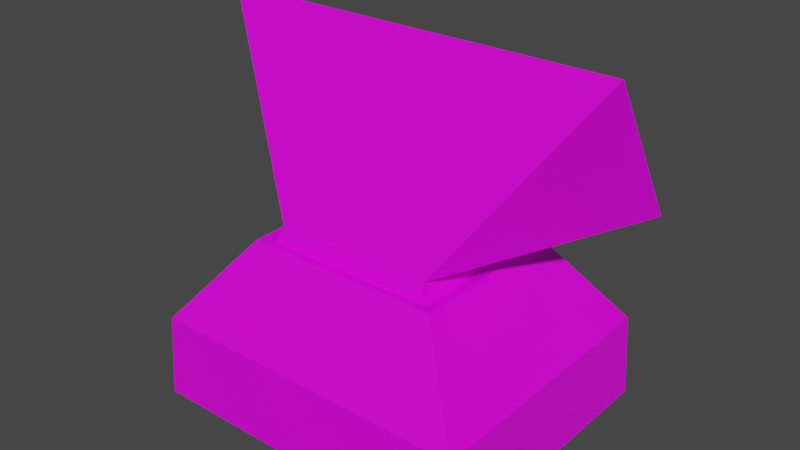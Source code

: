 # Source: vent2.blend  (saved by Blender 2.93.21; exported with 4.5.12 LTS)
import bpy
from mathutils import Matrix  # noqa: F401  (used for matrix-valued properties, if any)

bpy.ops.wm.read_factory_settings(use_empty=True)
scene = bpy.context.scene
scene.name = 'Scene'

# ---- collections
col_collection = bpy.data.collections.new('Collection'); scene.collection.children.link(col_collection)

# ---- images (referenced by path relative to the original .blend; pixels are not part of the script)
import os
ASSET_DIR = os.environ.get("B2B_ASSET_DIR", "")  # directory of the original .blend (textures are referenced by path, not embedded)
HERE = os.path.dirname(os.path.abspath(__file__))  # packed textures are extracted next to this script under _unpacked/

def load_image(name, relpath, width, height, colorspace="sRGB"):
    """Load a texture the original file referenced (path relative to the .blend, or extracted next to this script)."""
    p = next((c for c in (os.path.join(HERE, relpath), os.path.join(ASSET_DIR, relpath)) if relpath and os.path.exists(c)), "")
    if p:
        img = bpy.data.images.load(p, check_existing=True)
        img.name = name
    else:  # same state as the original file: an image datablock whose file is absent (Cycles renders it pink)
        img = bpy.data.images.new(name, width, height)
        img.source = "FILE"
        img.filepath = "//" + (relpath or name)
    img.colorspace_settings.name = colorspace
    return img
img_clean_metal_jpg = load_image('clean_metal.jpg', 'clean_metal.jpg', 1024, 1024, 'sRGB')

# ---- materials (node trees are filled in below, after node groups)
mat_material = bpy.data.materials.new('Material')
mat_material.alpha_threshold = 0.0
mat_material.use_transparent_shadow = False
mat_material.line_color = (0.0, 0.0, 0.0, 1.0)

# ---- material node trees
mat_material.use_nodes = True; mat_material.node_tree.nodes.clear()
_N = mat_material.node_tree.nodes; _L = mat_material.node_tree.links
n0 = _N.new('ShaderNodeOutputMaterial'); n0.name = 'Material Output'; n0.location = (300, 300)
n1 = _N.new('ShaderNodeBsdfPrincipled'); n1.name = 'Principled BSDF'; n1.location = (10, 300)
n1.distribution = 'GGX'
n1.subsurface_method = 'BURLEY'
n1.inputs[2].default_value = 0.4
n1.inputs[3].default_value = 1.45
n1.inputs[27].default_value = (0.0, 0.0, 0.0, 1.0)
n1.inputs[28].default_value = 1.0
n2 = _N.new('ShaderNodeTexImage'); n2.name = 'Image Texture'; n2.location = (-627, 191)
n2.image = img_clean_metal_jpg
_L.new(n1.outputs[0], n0.inputs[0])
_L.new(n2.outputs[0], n1.inputs[0])
n0.is_active_output = True

# ---- world
world_world = bpy.data.worlds.new('World'); scene.world = world_world
world_world.use_nodes = True; world_world.node_tree.nodes.clear()
_N = world_world.node_tree.nodes; _L = world_world.node_tree.links
n0 = _N.new('ShaderNodeOutputWorld'); n0.name = 'World Output'; n0.location = (300, 300)
n1 = _N.new('ShaderNodeBackground'); n1.name = 'Background'; n1.location = (10, 300)
n1.inputs[0].default_value = (0.05088, 0.05088, 0.05088, 1.0)
_L.new(n1.outputs[0], n0.inputs[0])
n0.is_active_output = True
world_world.color = (0.05088, 0.05088, 0.05088)
world_world.use_sun_shadow = False
world_world.sun_shadow_jitter_overblur = 0.0

# ---- meshes
me_cube = bpy.data.meshes.new('Cube')
me_cube.from_pydata([(-0.3332, 0.2783, 0.004658), (-0.3332, -0.2783, 0.004658), (0.0929, -0.07759, 0.358), (-0.0929, -0.07759, 0.358), (0.0929, 0.07759, 0.358), (-0.0929, 0.07759, 0.358), (0.1707, -0.1426, 0.3286), (-0.1707, -0.1426, 0.3286), (0.1707, 0.1426, 0.3286), (-0.1707, 0.1426, 0.3286), (-0.2644, 0.2208, 0.003056), (0.2644, -0.2208, 0.003056), (0.3332, -0.2783, 0.004658), (0.2644, 0.2208, 0.003056), (0.3332, 0.2783, 0.004658), (-0.2644, -0.2208, 0.003056), (0.1587, -0.1325, 0.3622), (-0.1587, -0.1325, 0.3622), (0.1587, 0.1325, 0.3622), (-0.1587, 0.1325, 0.3622), (0.3257, 0.272, 0.169), (0.1965, 0.1642, 0.3345), (0.1965, -0.1642, 0.3345), (0.3257, -0.272, 0.169), (-0.3257, -0.272, 0.169), (-0.1965, -0.1642, 0.3345), (-0.1965, 0.1642, 0.3345), (-0.3257, 0.272, 0.169), (0.0929, -0.07759, 0.3188), (-0.0929, -0.07759, 0.3188), (0.0929, 0.07759, 0.3188), (-0.0929, 0.07759, 0.3188), (0.4047, 0.01661, 0.7244), (-0.4047, 0.01661, 0.7244), (0.4047, 0.1922, 0.4371), (-0.4047, 0.1922, 0.4371), (0.3557, 0.03564, 0.717), (-0.3557, 0.03564, 0.717), (0.3557, 0.1731, 0.4445), (-0.3557, 0.1731, 0.4445), (0.3614, 0.05646, 0.6255), (0.2132, 0.07114, 0.6984), (-0.2132, 0.07114, 0.6984), (-0.3614, 0.05646, 0.6255), (0.3614, 0.08827, 0.5256), (0.2132, 0.1029, 0.5985), (-0.2132, 0.1029, 0.5985), (-0.3614, 0.08827, 0.5256), (0.3614, 0.1388, 0.4419), (0.2132, 0.1535, 0.5147), (-0.2132, 0.1535, 0.5147), (-0.3614, 0.1388, 0.4419)], [], [(28, 30, 31, 29), (5, 3, 29, 31), (20, 23, 12, 14), (8, 6, 22, 21), (9, 8, 21, 26), (13, 10, 0, 14), (2, 28, 29, 3, 37, 36), (19, 17, 33, 35), (3, 5, 39, 37), (4, 5, 31, 30), (2, 4, 30, 28), (15, 11, 12, 1), (7, 6, 16, 32, 33, 17), (11, 13, 14, 12), (24, 27, 0, 1), (23, 24, 1, 12), (6, 8, 18, 16), (9, 7, 17, 19), (8, 9, 19, 18), (23, 20, 21, 22), (27, 24, 25, 26), (24, 23, 22, 25), (20, 27, 26, 21), (7, 9, 26, 25), (6, 7, 25, 22), (27, 20, 14, 0), (10, 15, 1, 0), (36, 37, 33, 32), (38, 36, 32, 34), (37, 39, 35, 33), (39, 38, 34, 35), (5, 4, 38, 39), (4, 2, 36, 38), (18, 19, 35, 34), (16, 18, 34, 32), (40, 43, 42, 41), (44, 47, 46, 45), (48, 51, 50, 49)])
_uv = me_cube.uv_layers.new(name='UVMap')
_uv.uv.foreach_set('vector', [0.4479, 0.5633, 0.437, 0.5633, 0.437, 0.504, 0.4479, 0.504, 0.765, 0.5471, 0.7841, 0.5518, 0.7825, 0.6112, 0.7635, 0.6064, 0.4512, 0.2539, 0.5198, 0.2537, 0.5198, 0.5038, 0.4512, 0.5039, 0.4479, 0.621, 0.4479, 0.5121, 0.4509, 0.504, 0.4509, 0.6294, 0.568, 0.6211, 0.568, 0.5121, 0.571, 0.5039, 0.571, 0.6293, 0.22, 0.6387, 0.22, 0.8074, 0.2159, 0.8294, 0.2159, 0.6168, 0.2672, 0.5571, 0.2672, 0.6168, 0.248, 0.6168, 0.248, 0.5571, 0.221, 0.01149, 0.2942, 0.01149, 0.6604, 0.06153, 0.6929, 0.05134, 0.6929, 0.6018, 0.657, 0.1737, 0.7841, 0.5518, 0.765, 0.5471, 0.7564, 0.409, 0.7841, 0.0, 0.4943, 0.647, 0.4943, 0.5877, 0.5135, 0.5877, 0.5135, 0.647, 0.7564, 0.05939, 0.7373, 0.06413, 0.7358, 0.004741, 0.7548, 0.0, 0.2509, 0.8074, 0.2509, 0.6387, 0.2549, 0.6168, 0.2549, 0.8294, 0.3234, 0.0, 0.3585, 0.0, 0.3573, 0.05112, 0.3826, 0.6041, 0.2993, 0.6041, 0.3246, 0.05112, 0.2509, 0.6387, 0.22, 0.6387, 0.2159, 0.6168, 0.2549, 0.6168, 0.5198, 0.2537, 0.5884, 0.2539, 0.5884, 0.5039, 0.5198, 0.5038, 0.5884, 0.2538, 0.657, 0.2538, 0.657, 0.503, 0.5884, 0.503, 0.7283, 0.6018, 0.6933, 0.5908, 0.6962, 0.5403, 0.7287, 0.5504, 0.6575, 0.01096, 0.6924, 0.0, 0.6929, 0.05134, 0.6604, 0.06153, 0.2752, 0.6046, 0.24, 0.6046, 0.2413, 0.5533, 0.2739, 0.5533, 0.5198, 0.2537, 0.4512, 0.2539, 0.4651, 8.392e-05, 0.5055, 0.0, 0.5884, 0.2539, 0.5198, 0.2537, 0.5341, 0.0, 0.5746, 8.392e-05, 0.657, 0.2538, 0.5884, 0.2538, 0.6025, 0.0, 0.643, 0.0, 0.4512, 0.2536, 0.3826, 0.2536, 0.3967, 0.0, 0.4371, 0.0, 0.571, 0.6212, 0.571, 0.5123, 0.574, 0.5039, 0.574, 0.6293, 0.574, 0.6211, 0.574, 0.5121, 0.5769, 0.5039, 0.5769, 0.6293, 0.3826, 0.2536, 0.4512, 0.2536, 0.4512, 0.504, 0.3826, 0.504, 0.22, 0.8074, 0.2509, 0.8074, 0.2549, 0.8294, 0.2159, 0.8294, 0.2942, 0.01149, 0.221, 0.01149, 0.2159, 0.0, 0.2993, 0.0, 0.2942, 0.4284, 0.2942, 0.01149, 0.2993, 0.0, 0.2993, 0.4399, 0.221, 0.01149, 0.221, 0.4284, 0.2159, 0.4399, 0.2159, 0.0, 0.221, 0.4284, 0.2942, 0.4284, 0.2993, 0.4399, 0.2159, 0.4399, 0.4943, 0.5877, 0.4943, 0.647, 0.4512, 0.7308, 0.4512, 0.5039, 0.7373, 0.06413, 0.7564, 0.05939, 0.7564, 0.6112, 0.7287, 0.2021, 0.2739, 0.5533, 0.2413, 0.5533, 0.2159, 0.4399, 0.2993, 0.4399, 0.7287, 0.5504, 0.6962, 0.5403, 0.6929, 0.4281, 0.7287, 0.0, 0.657, 0.8324, 0.657, 0.6018, 0.6928, 0.6491, 0.6928, 0.7851, 0.6928, 0.8324, 0.6928, 0.6018, 0.7286, 0.6491, 0.7286, 0.7851, 0.2549, 0.8474, 0.2549, 0.6168, 0.2907, 0.6641, 0.2907, 0.8001])
me_cube.materials.append(mat_material)
me_cube.use_remesh_preserve_volume = False
me_cube.use_remesh_preserve_attributes = False
me_cube.use_mirror_vertex_groups = False
me_cube.update()

# ---- objects
ob_vent2 = bpy.data.objects.new('vent2', me_cube)

# ---- transforms, parenting, visibility, modifiers, constraints
ob_vent2.location = (0.0, 0.0, 0.0)
ob_vent2.lock_rotations_4d = False
ob_vent2.empty_display_type = 'ARROWS'
ob_vent2.lineart.crease_threshold = 0.0

# ---- collection membership
col_collection.objects.link(ob_vent2)

# ---- scene / render settings (as saved in the file)
scene.frame_start = 1; scene.frame_end = 250; scene.frame_set(1)
scene.render.engine = 'BLENDER_EEVEE_NEXT'
scene.cycles.use_denoising = False
scene.cycles.samples = 128
scene.cycles.sampling_pattern = 'TABULATED_SOBOL'
scene.cycles.use_adaptive_sampling = False
scene.cycles.use_light_tree = False
scene.view_settings.view_transform = 'Filmic'
bpy.context.view_layer.update()

# ---- added for rendering (the .blend has no active camera and no usable light): camera, sun
cam_auto = bpy.data.cameras.new('AutoCamera')
cam_auto.lens = 50.0
cam_auto.sensor_width = 36.0
cam_auto.clip_end = 1000.0
ob_auto_camera = bpy.data.objects.new('AutoCamera', cam_auto)
scene.collection.objects.link(ob_auto_camera)
ob_auto_camera.location = (1.12748, -1.35297, 1.26568)
ob_auto_camera.rotation_euler = (1.09748, -7.21219e-08, 0.694738)
scene.camera = ob_auto_camera
light_auto_sun = bpy.data.lights.new('AutoSun', 'SUN')
light_auto_sun.energy = 3.0
light_auto_sun.angle = 0.0523599
ob_auto_sun = bpy.data.objects.new('AutoSun', light_auto_sun)
scene.collection.objects.link(ob_auto_sun)
ob_auto_sun.rotation_euler = (0.872665, 0.174533, 0.523599)
bpy.context.view_layer.update()
